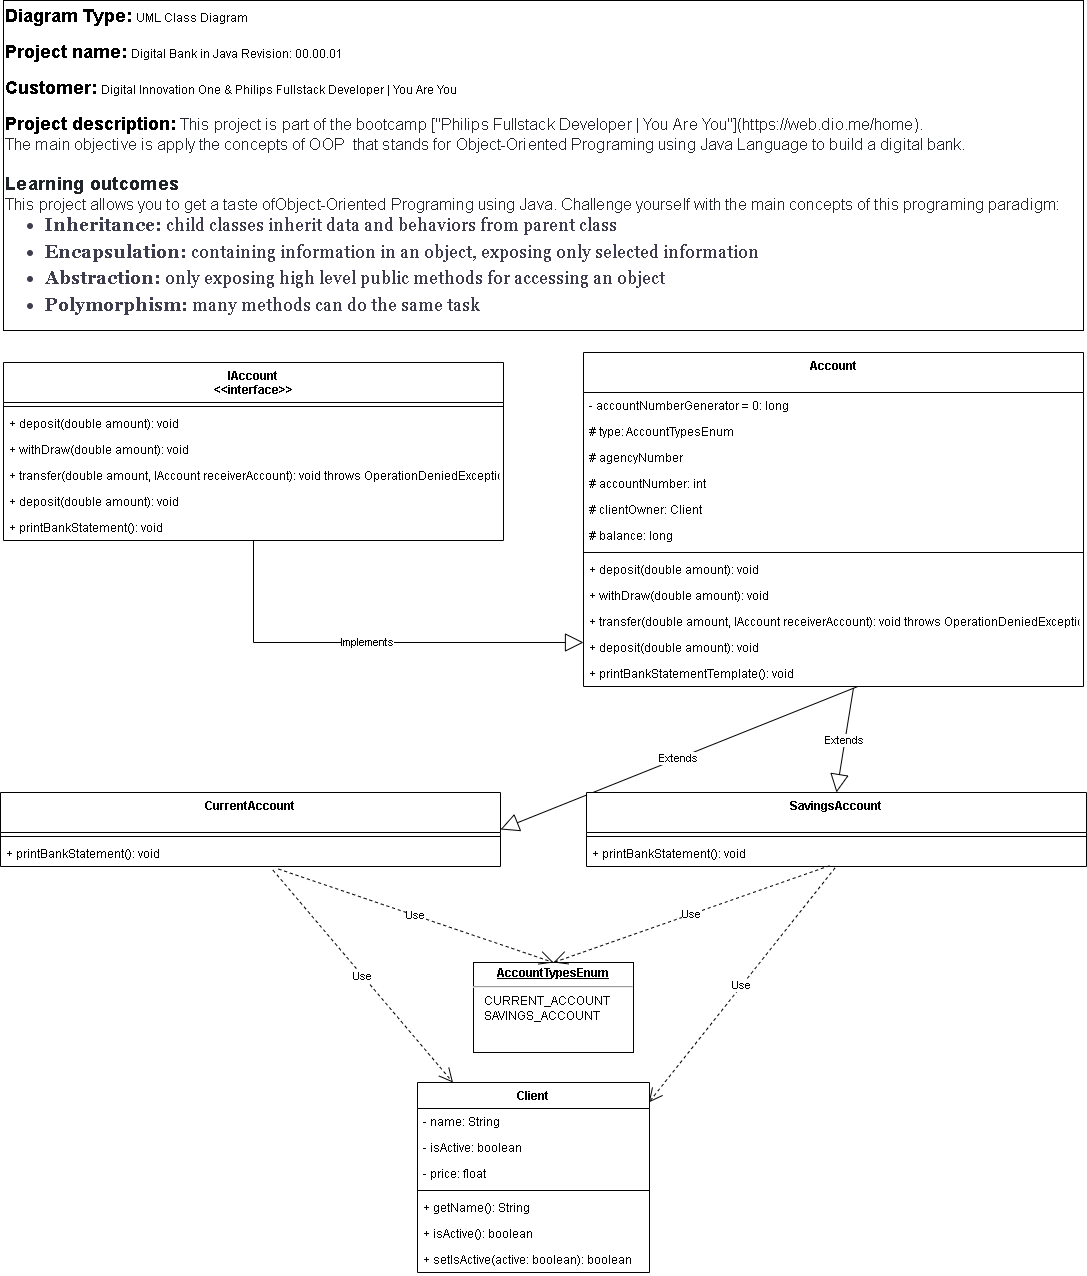

The diagram above was exported from draw.io. Its source (the exported page's mxGraphModel, read from the mxfile embedded in the PNG):
<mxGraphModel dx="1259" dy="1346" grid="1" gridSize="10" guides="1" tooltips="1" connect="1" arrows="1" fold="1" page="1" pageScale="1" pageWidth="1169" pageHeight="827" background="none" math="0" shadow="0">
  <root>
    <mxCell id="0" />
    <mxCell id="1" parent="0" />
    <mxCell id="ur2thL-w3JqMQENx__kk-53" value="&lt;b&gt;&lt;font style=&quot;font-size: 18px&quot;&gt;Diagram Type:&lt;/font&gt;&lt;/b&gt; UML Class Diagram&lt;br&gt;&lt;b&gt;&lt;br&gt;&lt;font style=&quot;font-size: 18px&quot;&gt;Project name:&lt;/font&gt;&lt;/b&gt; Digital Bank in Java Revision: 00.00.01&lt;br&gt;&lt;b&gt;&lt;br&gt;&lt;font style=&quot;font-size: 18px&quot;&gt;Customer:&lt;/font&gt;&lt;/b&gt; Digital Innovation One &amp;amp; Philips Fullstack Developer | You Are You&lt;br&gt;&lt;b&gt;&lt;br&gt;&lt;font style=&quot;font-size: 18px&quot;&gt;Project description:&lt;/font&gt;&lt;/b&gt;&amp;nbsp;&lt;font color=&quot;#212529&quot;&gt;&lt;span style=&quot;font-size: 16px ; letter-spacing: 0.1px&quot;&gt;&lt;span style=&quot;background-color: rgb(255 , 255 , 255)&quot;&gt;This project is part of the bootcamp [&quot;Philips Fullstack Developer | You Are You&quot;](https://web.dio.me/home).&amp;nbsp;&lt;/span&gt;&lt;span style=&quot;background-color: rgb(255 , 255 , 255)&quot;&gt;&lt;div&gt;The main objective is apply the concepts of OOP&amp;nbsp; that stands for Object-Oriented Programing using Java Language to build a digital bank.&lt;/div&gt;&lt;/span&gt;&lt;/span&gt;&lt;/font&gt;&lt;span style=&quot;letter-spacing: 0.3px ; background-color: rgb(255 , 255 , 255) ; color: rgb(33 , 37 , 41)&quot;&gt;&lt;b&gt;&lt;br&gt;&lt;font style=&quot;font-size: 18px&quot;&gt;Learning outcomes&lt;/font&gt;&lt;/b&gt;&lt;br&gt;&lt;/span&gt;&lt;span style=&quot;background-color: rgb(255 , 255 , 255) ; color: rgb(33 , 37 , 41) ; font-size: 16px ; letter-spacing: 0.1px&quot;&gt;This project allows you to get a taste of&lt;/span&gt;&lt;span style=&quot;color: rgb(33 , 37 , 41) ; font-size: 16px ; letter-spacing: 0.1px ; background-color: rgb(255 , 255 , 255)&quot;&gt;Object-Oriented Programing using&amp;nbsp;&lt;/span&gt;&lt;span style=&quot;background-color: rgb(255 , 255 , 255) ; color: rgb(33 , 37 , 41) ; font-size: 16px ; letter-spacing: 0.1px&quot;&gt;Java. Challenge yourself with the main concepts of this programing paradigm:&lt;br&gt;&lt;/span&gt;&lt;ul style=&quot;box-sizing: border-box ; margin-top: 0px ; margin-bottom: 10px ; color: rgb(61 , 61 , 78) ; font-family: &amp;#34;droid serif&amp;#34; , &amp;#34;georgia&amp;#34; , serif ; font-size: 18px ; background-color: rgb(255 , 255 , 255)&quot;&gt;&lt;li style=&quot;box-sizing: border-box ; margin-bottom: 5px&quot;&gt;&lt;span style=&quot;box-sizing: border-box ; font-weight: 700&quot;&gt;Inheritance:&lt;/span&gt;&amp;nbsp;child classes inherit data and behaviors from parent class&lt;/li&gt;&lt;li style=&quot;box-sizing: border-box ; margin-bottom: 5px&quot;&gt;&lt;span style=&quot;box-sizing: border-box ; font-weight: 700&quot;&gt;Encapsulation:&lt;/span&gt;&amp;nbsp;containing information in an object, exposing only selected information&lt;/li&gt;&lt;li style=&quot;box-sizing: border-box ; margin-bottom: 5px&quot;&gt;&lt;span style=&quot;box-sizing: border-box ; font-weight: 700&quot;&gt;Abstraction:&lt;/span&gt;&amp;nbsp;only exposing high level public methods for accessing an object&lt;/li&gt;&lt;li style=&quot;box-sizing: border-box ; margin-bottom: 5px&quot;&gt;&lt;span style=&quot;box-sizing: border-box ; font-weight: 700&quot;&gt;Polymorphism:&lt;/span&gt;&amp;nbsp;many methods can do the same task&lt;/li&gt;&lt;/ul&gt;" style="rounded=0;whiteSpace=wrap;html=1;align=left;" parent="1" vertex="1">
      <mxGeometry x="40" y="-802" width="1080" height="330" as="geometry" />
    </mxCell>
    <mxCell id="b6dwfCRvh0anxF05M48p-6" value="Use" style="endArrow=open;endSize=12;dashed=1;html=1;rounded=0;exitX=0.545;exitY=1.142;exitDx=0;exitDy=0;exitPerimeter=0;" parent="1" source="p3IbMFv34BaZaC0EXR4N-27" target="j45a3ToNBQLJP9z2JNSP-10" edge="1">
      <mxGeometry width="160" relative="1" as="geometry">
        <mxPoint x="-30" y="379" as="sourcePoint" />
        <mxPoint x="-7.364999999999782" y="483.9939999999999" as="targetPoint" />
      </mxGeometry>
    </mxCell>
    <mxCell id="j45a3ToNBQLJP9z2JNSP-6" value="IAccount&#10;&lt;&lt;interface&gt;&gt;" style="swimlane;fontStyle=1;align=center;verticalAlign=top;childLayout=stackLayout;horizontal=1;startSize=40;horizontalStack=0;resizeParent=1;resizeParentMax=0;resizeLast=0;collapsible=1;marginBottom=0;" parent="1" vertex="1">
      <mxGeometry x="40" y="-440" width="500" height="178" as="geometry" />
    </mxCell>
    <mxCell id="j45a3ToNBQLJP9z2JNSP-8" value="" style="line;strokeWidth=1;fillColor=none;align=left;verticalAlign=middle;spacingTop=-1;spacingLeft=3;spacingRight=3;rotatable=0;labelPosition=right;points=[];portConstraint=eastwest;" parent="j45a3ToNBQLJP9z2JNSP-6" vertex="1">
      <mxGeometry y="40" width="500" height="8" as="geometry" />
    </mxCell>
    <mxCell id="0l1O_k670PWa3_nQX-Y2-1" value="+ deposit(double amount): void" style="text;strokeColor=none;fillColor=none;align=left;verticalAlign=top;spacingLeft=4;spacingRight=4;overflow=hidden;rotatable=0;points=[[0,0.5],[1,0.5]];portConstraint=eastwest;" parent="j45a3ToNBQLJP9z2JNSP-6" vertex="1">
      <mxGeometry y="48" width="500" height="26" as="geometry" />
    </mxCell>
    <mxCell id="p3IbMFv34BaZaC0EXR4N-1" value="+ withDraw(double amount): void" style="text;strokeColor=none;fillColor=none;align=left;verticalAlign=top;spacingLeft=4;spacingRight=4;overflow=hidden;rotatable=0;points=[[0,0.5],[1,0.5]];portConstraint=eastwest;" vertex="1" parent="j45a3ToNBQLJP9z2JNSP-6">
      <mxGeometry y="74" width="500" height="26" as="geometry" />
    </mxCell>
    <mxCell id="p3IbMFv34BaZaC0EXR4N-2" value="+ transfer(double amount, IAccount receiverAccount): void throws OperationDeniedException" style="text;strokeColor=none;fillColor=none;align=left;verticalAlign=top;spacingLeft=4;spacingRight=4;overflow=hidden;rotatable=0;points=[[0,0.5],[1,0.5]];portConstraint=eastwest;" vertex="1" parent="j45a3ToNBQLJP9z2JNSP-6">
      <mxGeometry y="100" width="500" height="26" as="geometry" />
    </mxCell>
    <mxCell id="p3IbMFv34BaZaC0EXR4N-3" value="+ deposit(double amount): void" style="text;strokeColor=none;fillColor=none;align=left;verticalAlign=top;spacingLeft=4;spacingRight=4;overflow=hidden;rotatable=0;points=[[0,0.5],[1,0.5]];portConstraint=eastwest;" vertex="1" parent="j45a3ToNBQLJP9z2JNSP-6">
      <mxGeometry y="126" width="500" height="26" as="geometry" />
    </mxCell>
    <mxCell id="p3IbMFv34BaZaC0EXR4N-11" value="+ printBankStatement(): void" style="text;strokeColor=none;fillColor=none;align=left;verticalAlign=top;spacingLeft=4;spacingRight=4;overflow=hidden;rotatable=0;points=[[0,0.5],[1,0.5]];portConstraint=eastwest;" vertex="1" parent="j45a3ToNBQLJP9z2JNSP-6">
      <mxGeometry y="152" width="500" height="26" as="geometry" />
    </mxCell>
    <mxCell id="j45a3ToNBQLJP9z2JNSP-10" value="Client" style="swimlane;fontStyle=1;align=center;verticalAlign=top;childLayout=stackLayout;horizontal=1;startSize=26;horizontalStack=0;resizeParent=1;resizeParentMax=0;resizeLast=0;collapsible=1;marginBottom=0;" parent="1" vertex="1">
      <mxGeometry x="454" y="280" width="232" height="190" as="geometry" />
    </mxCell>
    <mxCell id="j45a3ToNBQLJP9z2JNSP-14" value="- name: String" style="text;strokeColor=none;fillColor=none;align=left;verticalAlign=top;spacingLeft=4;spacingRight=4;overflow=hidden;rotatable=0;points=[[0,0.5],[1,0.5]];portConstraint=eastwest;" parent="j45a3ToNBQLJP9z2JNSP-10" vertex="1">
      <mxGeometry y="26" width="232" height="26" as="geometry" />
    </mxCell>
    <mxCell id="gwbo-L4YFVo5fOnofD6Y-1" value="- isActive: boolean" style="text;strokeColor=none;fillColor=none;align=left;verticalAlign=top;spacingLeft=4;spacingRight=4;overflow=hidden;rotatable=0;points=[[0,0.5],[1,0.5]];portConstraint=eastwest;" parent="j45a3ToNBQLJP9z2JNSP-10" vertex="1">
      <mxGeometry y="52" width="232" height="26" as="geometry" />
    </mxCell>
    <mxCell id="850Amda9sujDum_yE_YI-2" value="- price: float" style="text;strokeColor=none;fillColor=none;align=left;verticalAlign=top;spacingLeft=4;spacingRight=4;overflow=hidden;rotatable=0;points=[[0,0.5],[1,0.5]];portConstraint=eastwest;" parent="j45a3ToNBQLJP9z2JNSP-10" vertex="1">
      <mxGeometry y="78" width="232" height="26" as="geometry" />
    </mxCell>
    <mxCell id="j45a3ToNBQLJP9z2JNSP-12" value="" style="line;strokeWidth=1;fillColor=none;align=left;verticalAlign=middle;spacingTop=-1;spacingLeft=3;spacingRight=3;rotatable=0;labelPosition=right;points=[];portConstraint=eastwest;" parent="j45a3ToNBQLJP9z2JNSP-10" vertex="1">
      <mxGeometry y="104" width="232" height="8" as="geometry" />
    </mxCell>
    <mxCell id="j45a3ToNBQLJP9z2JNSP-39" value="+ getName(): String" style="text;strokeColor=none;fillColor=none;align=left;verticalAlign=top;spacingLeft=4;spacingRight=4;overflow=hidden;rotatable=0;points=[[0,0.5],[1,0.5]];portConstraint=eastwest;" parent="j45a3ToNBQLJP9z2JNSP-10" vertex="1">
      <mxGeometry y="112" width="232" height="26" as="geometry" />
    </mxCell>
    <mxCell id="p3IbMFv34BaZaC0EXR4N-32" value="+ isActive(): boolean" style="text;strokeColor=none;fillColor=none;align=left;verticalAlign=top;spacingLeft=4;spacingRight=4;overflow=hidden;rotatable=0;points=[[0,0.5],[1,0.5]];portConstraint=eastwest;" vertex="1" parent="j45a3ToNBQLJP9z2JNSP-10">
      <mxGeometry y="138" width="232" height="26" as="geometry" />
    </mxCell>
    <mxCell id="p3IbMFv34BaZaC0EXR4N-33" value="+ setIsActive(active: boolean): boolean" style="text;strokeColor=none;fillColor=none;align=left;verticalAlign=top;spacingLeft=4;spacingRight=4;overflow=hidden;rotatable=0;points=[[0,0.5],[1,0.5]];portConstraint=eastwest;" vertex="1" parent="j45a3ToNBQLJP9z2JNSP-10">
      <mxGeometry y="164" width="232" height="26" as="geometry" />
    </mxCell>
    <mxCell id="j45a3ToNBQLJP9z2JNSP-87" value="Extends" style="endArrow=block;endSize=16;endFill=0;html=1;rounded=0;entryX=1;entryY=0.5;entryDx=0;entryDy=0;exitX=0.547;exitY=1.013;exitDx=0;exitDy=0;exitPerimeter=0;" parent="1" source="p3IbMFv34BaZaC0EXR4N-12" target="p3IbMFv34BaZaC0EXR4N-15" edge="1">
      <mxGeometry width="160" relative="1" as="geometry">
        <mxPoint x="956.048" y="177.00199999999995" as="sourcePoint" />
        <mxPoint x="660" y="414" as="targetPoint" />
      </mxGeometry>
    </mxCell>
    <mxCell id="p3IbMFv34BaZaC0EXR4N-4" value="Account&#10;" style="swimlane;fontStyle=1;align=center;verticalAlign=top;childLayout=stackLayout;horizontal=1;startSize=40;horizontalStack=0;resizeParent=1;resizeParentMax=0;resizeLast=0;collapsible=1;marginBottom=0;" vertex="1" parent="1">
      <mxGeometry x="620" y="-450" width="500" height="334" as="geometry" />
    </mxCell>
    <mxCell id="j45a3ToNBQLJP9z2JNSP-58" value="- accountNumberGenerator = 0: long" style="text;strokeColor=none;fillColor=none;align=left;verticalAlign=top;spacingLeft=4;spacingRight=4;overflow=hidden;rotatable=0;points=[[0,0.5],[1,0.5]];portConstraint=eastwest;" parent="p3IbMFv34BaZaC0EXR4N-4" vertex="1">
      <mxGeometry y="40" width="500" height="26" as="geometry" />
    </mxCell>
    <mxCell id="p3IbMFv34BaZaC0EXR4N-10" value="# type: AccountTypesEnum" style="text;strokeColor=none;fillColor=none;align=left;verticalAlign=top;spacingLeft=4;spacingRight=4;overflow=hidden;rotatable=0;points=[[0,0.5],[1,0.5]];portConstraint=eastwest;" vertex="1" parent="p3IbMFv34BaZaC0EXR4N-4">
      <mxGeometry y="66" width="500" height="26" as="geometry" />
    </mxCell>
    <mxCell id="j45a3ToNBQLJP9z2JNSP-24" value="# agencyNumber" style="text;strokeColor=none;fillColor=none;align=left;verticalAlign=top;spacingLeft=4;spacingRight=4;overflow=hidden;rotatable=0;points=[[0,0.5],[1,0.5]];portConstraint=eastwest;" parent="p3IbMFv34BaZaC0EXR4N-4" vertex="1">
      <mxGeometry y="92" width="500" height="26" as="geometry" />
    </mxCell>
    <mxCell id="j45a3ToNBQLJP9z2JNSP-11" value="# accountNumber: int" style="text;strokeColor=none;fillColor=none;align=left;verticalAlign=top;spacingLeft=4;spacingRight=4;overflow=hidden;rotatable=0;points=[[0,0.5],[1,0.5]];portConstraint=eastwest;" parent="p3IbMFv34BaZaC0EXR4N-4" vertex="1">
      <mxGeometry y="118" width="500" height="26" as="geometry" />
    </mxCell>
    <mxCell id="j45a3ToNBQLJP9z2JNSP-59" value="# clientOwner: Client" style="text;strokeColor=none;fillColor=none;align=left;verticalAlign=top;spacingLeft=4;spacingRight=4;overflow=hidden;rotatable=0;points=[[0,0.5],[1,0.5]];portConstraint=eastwest;" parent="p3IbMFv34BaZaC0EXR4N-4" vertex="1">
      <mxGeometry y="144" width="500" height="26" as="geometry" />
    </mxCell>
    <mxCell id="j45a3ToNBQLJP9z2JNSP-60" value="# balance: long" style="text;strokeColor=none;fillColor=none;align=left;verticalAlign=top;spacingLeft=4;spacingRight=4;overflow=hidden;rotatable=0;points=[[0,0.5],[1,0.5]];portConstraint=eastwest;" parent="p3IbMFv34BaZaC0EXR4N-4" vertex="1">
      <mxGeometry y="170" width="500" height="26" as="geometry" />
    </mxCell>
    <mxCell id="p3IbMFv34BaZaC0EXR4N-5" value="" style="line;strokeWidth=1;fillColor=none;align=left;verticalAlign=middle;spacingTop=-1;spacingLeft=3;spacingRight=3;rotatable=0;labelPosition=right;points=[];portConstraint=eastwest;" vertex="1" parent="p3IbMFv34BaZaC0EXR4N-4">
      <mxGeometry y="196" width="500" height="8" as="geometry" />
    </mxCell>
    <mxCell id="p3IbMFv34BaZaC0EXR4N-6" value="+ deposit(double amount): void" style="text;strokeColor=none;fillColor=none;align=left;verticalAlign=top;spacingLeft=4;spacingRight=4;overflow=hidden;rotatable=0;points=[[0,0.5],[1,0.5]];portConstraint=eastwest;" vertex="1" parent="p3IbMFv34BaZaC0EXR4N-4">
      <mxGeometry y="204" width="500" height="26" as="geometry" />
    </mxCell>
    <mxCell id="p3IbMFv34BaZaC0EXR4N-7" value="+ withDraw(double amount): void" style="text;strokeColor=none;fillColor=none;align=left;verticalAlign=top;spacingLeft=4;spacingRight=4;overflow=hidden;rotatable=0;points=[[0,0.5],[1,0.5]];portConstraint=eastwest;" vertex="1" parent="p3IbMFv34BaZaC0EXR4N-4">
      <mxGeometry y="230" width="500" height="26" as="geometry" />
    </mxCell>
    <mxCell id="p3IbMFv34BaZaC0EXR4N-8" value="+ transfer(double amount, IAccount receiverAccount): void throws OperationDeniedException" style="text;strokeColor=none;fillColor=none;align=left;verticalAlign=top;spacingLeft=4;spacingRight=4;overflow=hidden;rotatable=0;points=[[0,0.5],[1,0.5]];portConstraint=eastwest;" vertex="1" parent="p3IbMFv34BaZaC0EXR4N-4">
      <mxGeometry y="256" width="500" height="26" as="geometry" />
    </mxCell>
    <mxCell id="p3IbMFv34BaZaC0EXR4N-9" value="+ deposit(double amount): void" style="text;strokeColor=none;fillColor=none;align=left;verticalAlign=top;spacingLeft=4;spacingRight=4;overflow=hidden;rotatable=0;points=[[0,0.5],[1,0.5]];portConstraint=eastwest;" vertex="1" parent="p3IbMFv34BaZaC0EXR4N-4">
      <mxGeometry y="282" width="500" height="26" as="geometry" />
    </mxCell>
    <mxCell id="p3IbMFv34BaZaC0EXR4N-12" value="+ printBankStatementTemplate(): void" style="text;strokeColor=none;fillColor=none;align=left;verticalAlign=top;spacingLeft=4;spacingRight=4;overflow=hidden;rotatable=0;points=[[0,0.5],[1,0.5]];portConstraint=eastwest;" vertex="1" parent="p3IbMFv34BaZaC0EXR4N-4">
      <mxGeometry y="308" width="500" height="26" as="geometry" />
    </mxCell>
    <mxCell id="p3IbMFv34BaZaC0EXR4N-14" value="Implements" style="endArrow=block;endSize=16;endFill=0;html=1;rounded=0;" edge="1" parent="1" source="p3IbMFv34BaZaC0EXR4N-11">
      <mxGeometry width="160" relative="1" as="geometry">
        <mxPoint x="319.3835616438355" y="-262" as="sourcePoint" />
        <mxPoint x="620" y="-160" as="targetPoint" />
        <Array as="points">
          <mxPoint x="290" y="-160" />
        </Array>
      </mxGeometry>
    </mxCell>
    <mxCell id="p3IbMFv34BaZaC0EXR4N-15" value="CurrentAccount" style="swimlane;fontStyle=1;align=center;verticalAlign=top;childLayout=stackLayout;horizontal=1;startSize=40;horizontalStack=0;resizeParent=1;resizeParentMax=0;resizeLast=0;collapsible=1;marginBottom=0;" vertex="1" parent="1">
      <mxGeometry x="37" y="-10" width="500" height="74" as="geometry" />
    </mxCell>
    <mxCell id="p3IbMFv34BaZaC0EXR4N-22" value="" style="line;strokeWidth=1;fillColor=none;align=left;verticalAlign=middle;spacingTop=-1;spacingLeft=3;spacingRight=3;rotatable=0;labelPosition=right;points=[];portConstraint=eastwest;" vertex="1" parent="p3IbMFv34BaZaC0EXR4N-15">
      <mxGeometry y="40" width="500" height="8" as="geometry" />
    </mxCell>
    <mxCell id="p3IbMFv34BaZaC0EXR4N-27" value="+ printBankStatement(): void" style="text;strokeColor=none;fillColor=none;align=left;verticalAlign=top;spacingLeft=4;spacingRight=4;overflow=hidden;rotatable=0;points=[[0,0.5],[1,0.5]];portConstraint=eastwest;" vertex="1" parent="p3IbMFv34BaZaC0EXR4N-15">
      <mxGeometry y="48" width="500" height="26" as="geometry" />
    </mxCell>
    <mxCell id="p3IbMFv34BaZaC0EXR4N-28" value="SavingsAccount" style="swimlane;fontStyle=1;align=center;verticalAlign=top;childLayout=stackLayout;horizontal=1;startSize=40;horizontalStack=0;resizeParent=1;resizeParentMax=0;resizeLast=0;collapsible=1;marginBottom=0;" vertex="1" parent="1">
      <mxGeometry x="623" y="-10" width="500" height="74" as="geometry" />
    </mxCell>
    <mxCell id="p3IbMFv34BaZaC0EXR4N-29" value="" style="line;strokeWidth=1;fillColor=none;align=left;verticalAlign=middle;spacingTop=-1;spacingLeft=3;spacingRight=3;rotatable=0;labelPosition=right;points=[];portConstraint=eastwest;" vertex="1" parent="p3IbMFv34BaZaC0EXR4N-28">
      <mxGeometry y="40" width="500" height="8" as="geometry" />
    </mxCell>
    <mxCell id="p3IbMFv34BaZaC0EXR4N-30" value="+ printBankStatement(): void" style="text;strokeColor=none;fillColor=none;align=left;verticalAlign=top;spacingLeft=4;spacingRight=4;overflow=hidden;rotatable=0;points=[[0,0.5],[1,0.5]];portConstraint=eastwest;" vertex="1" parent="p3IbMFv34BaZaC0EXR4N-28">
      <mxGeometry y="48" width="500" height="26" as="geometry" />
    </mxCell>
    <mxCell id="p3IbMFv34BaZaC0EXR4N-31" value="Extends" style="endArrow=block;endSize=16;endFill=0;html=1;rounded=0;entryX=0.5;entryY=0;entryDx=0;entryDy=0;exitX=0.54;exitY=1.056;exitDx=0;exitDy=0;exitPerimeter=0;" edge="1" parent="1" source="p3IbMFv34BaZaC0EXR4N-12" target="p3IbMFv34BaZaC0EXR4N-28">
      <mxGeometry width="160" relative="1" as="geometry">
        <mxPoint x="903.5" y="-105.66200000000003" as="sourcePoint" />
        <mxPoint x="260" as="targetPoint" />
      </mxGeometry>
    </mxCell>
    <mxCell id="p3IbMFv34BaZaC0EXR4N-34" value="Use" style="endArrow=open;endSize=12;dashed=1;html=1;rounded=0;exitX=0.497;exitY=1.056;exitDx=0;exitDy=0;exitPerimeter=0;entryX=0.997;entryY=0.105;entryDx=0;entryDy=0;entryPerimeter=0;" edge="1" parent="1" source="p3IbMFv34BaZaC0EXR4N-30" target="j45a3ToNBQLJP9z2JNSP-10">
      <mxGeometry width="160" relative="1" as="geometry">
        <mxPoint x="282.5" y="77.69200000000001" as="sourcePoint" />
        <mxPoint x="438" y="179.24409576427252" as="targetPoint" />
      </mxGeometry>
    </mxCell>
    <mxCell id="p3IbMFv34BaZaC0EXR4N-36" value="&lt;p style=&quot;margin: 4px 0px 0px ; text-align: center&quot;&gt;&lt;span style=&quot;font-size: 12px&quot;&gt;&lt;b&gt;&lt;u&gt;AccountTypesEnum&lt;/u&gt;&lt;/b&gt;&lt;/span&gt;&lt;br&gt;&lt;/p&gt;&lt;hr&gt;&lt;p style=&quot;margin: 0px ; margin-left: 8px&quot;&gt;&lt;span style=&quot;font-size: 12px&quot;&gt;&amp;nbsp;CURRENT_ACCOUNT&lt;/span&gt;&lt;/p&gt;&lt;p style=&quot;margin: 0px ; margin-left: 8px&quot;&gt;&lt;span style=&quot;font-size: 12px&quot;&gt;&amp;nbsp;SAVINGS_ACCOUNT&lt;/span&gt;&lt;br&gt;&lt;/p&gt;" style="verticalAlign=top;align=left;overflow=fill;fontSize=12;fontFamily=Helvetica;html=1;" vertex="1" parent="1">
      <mxGeometry x="510" y="160" width="160" height="90" as="geometry" />
    </mxCell>
    <mxCell id="p3IbMFv34BaZaC0EXR4N-37" value="Use" style="endArrow=open;endSize=12;dashed=1;html=1;rounded=0;entryX=0.5;entryY=0;entryDx=0;entryDy=0;exitX=0.486;exitY=0.971;exitDx=0;exitDy=0;exitPerimeter=0;" edge="1" parent="1" source="p3IbMFv34BaZaC0EXR4N-30" target="p3IbMFv34BaZaC0EXR4N-36">
      <mxGeometry width="160" relative="1" as="geometry">
        <mxPoint x="870" y="70" as="sourcePoint" />
        <mxPoint x="641.3040000000001" y="229.95000000000005" as="targetPoint" />
      </mxGeometry>
    </mxCell>
    <mxCell id="p3IbMFv34BaZaC0EXR4N-38" value="Use" style="endArrow=open;endSize=12;dashed=1;html=1;rounded=0;exitX=0.556;exitY=1.099;exitDx=0;exitDy=0;exitPerimeter=0;" edge="1" parent="1" source="p3IbMFv34BaZaC0EXR4N-27">
      <mxGeometry width="160" relative="1" as="geometry">
        <mxPoint x="880" y="70" as="sourcePoint" />
        <mxPoint x="590" y="160" as="targetPoint" />
      </mxGeometry>
    </mxCell>
  </root>
</mxGraphModel>